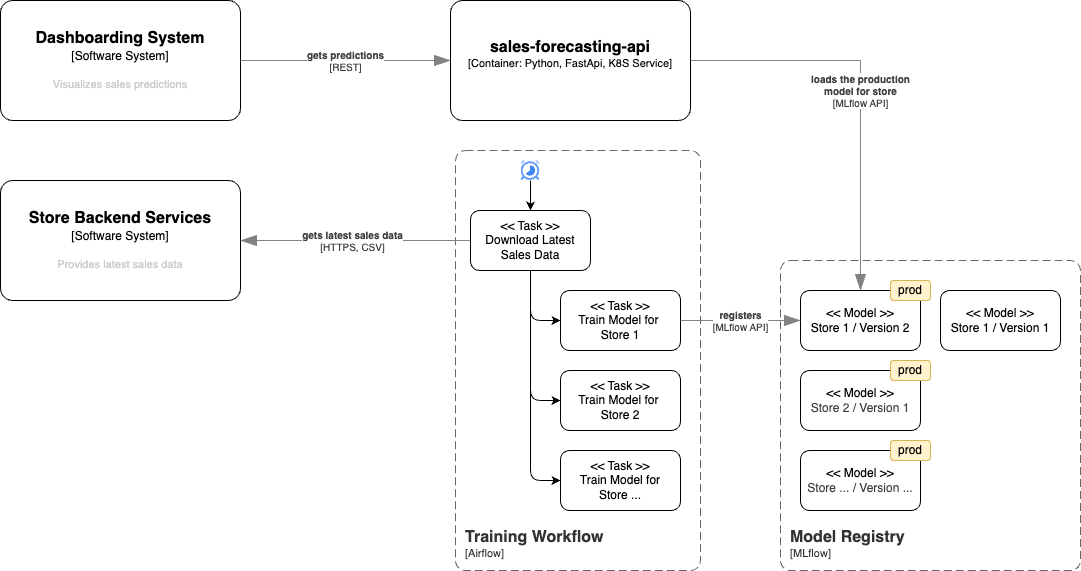

The diagram above was exported from draw.io. Its source (the exported page's mxGraphModel, read from the mxfile embedded in the PNG):
<mxGraphModel dx="883" dy="570" grid="1" gridSize="10" guides="1" tooltips="1" connect="1" arrows="1" fold="1" page="1" pageScale="1" pageWidth="827" pageHeight="1169" math="0" shadow="0">
  <root>
    <mxCell id="0" />
    <mxCell id="1" parent="0" />
    <object placeholders="1" c4Name="sales-forecasting-api" c4Type="Container" c4Technology="Python, FastApi, K8S Service" c4Description="" label="&lt;font style=&quot;font-size: 16px&quot;&gt;&lt;b&gt;%c4Name%&lt;/b&gt;&lt;/font&gt;&lt;div&gt;[%c4Type%: %c4Technology%]&lt;/div&gt;&lt;br&gt;&lt;div&gt;&lt;font style=&quot;font-size: 11px&quot;&gt;&lt;font color=&quot;#E6E6E6&quot;&gt;%c4Description%&lt;/font&gt;&lt;/div&gt;" id="52">
      <mxCell style="rounded=1;whiteSpace=wrap;html=1;fontSize=11;labelBackgroundColor=none;align=center;arcSize=10;metaEdit=1;resizable=0;points=[[0.25,0,0],[0.5,0,0],[0.75,0,0],[1,0.25,0],[1,0.5,0],[1,0.75,0],[0.75,1,0],[0.5,1,0],[0.25,1,0],[0,0.75,0],[0,0.5,0],[0,0.25,0]];" parent="1" vertex="1">
        <mxGeometry x="850" y="550" width="240" height="120" as="geometry" />
      </mxCell>
    </object>
    <object placeholders="1" c4Name="Training Workflow" c4Type="SystemScopeBoundary" c4Application="Airflow" label="&lt;font style=&quot;font-size: 16px&quot;&gt;&lt;b&gt;&lt;div style=&quot;text-align: left&quot;&gt;%c4Name%&lt;/div&gt;&lt;/b&gt;&lt;/font&gt;&lt;div style=&quot;text-align: left&quot;&gt;[%c4Application%]&lt;/div&gt;" id="57">
      <mxCell style="rounded=1;fontSize=11;whiteSpace=wrap;html=1;dashed=1;arcSize=20;fillColor=none;strokeColor=#666666;fontColor=#333333;labelBackgroundColor=none;align=left;verticalAlign=bottom;labelBorderColor=none;spacingTop=0;spacing=10;dashPattern=8 4;metaEdit=1;rotatable=0;perimeter=rectanglePerimeter;noLabel=0;labelPadding=0;allowArrows=0;connectable=0;expand=0;recursiveResize=0;editable=1;pointerEvents=0;absoluteArcSize=1;points=[[0.25,0,0],[0.5,0,0],[0.75,0,0],[1,0.25,0],[1,0.5,0],[1,0.75,0],[0.75,1,0],[0.5,1,0],[0.25,1,0],[0,0.75,0],[0,0.5,0],[0,0.25,0]];" parent="1" vertex="1">
        <mxGeometry x="855" y="700" width="245" height="420" as="geometry" />
      </mxCell>
    </object>
    <object placeholders="1" c4Name="Model Registry" c4Type="SystemScopeBoundary" c4Application="MLflow" label="&lt;font style=&quot;font-size: 16px&quot;&gt;&lt;b&gt;&lt;div style=&quot;text-align: left&quot;&gt;%c4Name%&lt;/div&gt;&lt;/b&gt;&lt;/font&gt;&lt;div style=&quot;text-align: left&quot;&gt;[%c4Application%]&lt;/div&gt;" id="58">
      <mxCell style="rounded=1;fontSize=11;whiteSpace=wrap;html=1;dashed=1;arcSize=20;fillColor=none;strokeColor=#666666;fontColor=#333333;labelBackgroundColor=none;align=left;verticalAlign=bottom;labelBorderColor=none;spacingTop=0;spacing=10;dashPattern=8 4;metaEdit=1;rotatable=0;perimeter=rectanglePerimeter;noLabel=0;labelPadding=0;allowArrows=0;connectable=0;expand=0;recursiveResize=0;editable=1;pointerEvents=0;absoluteArcSize=1;points=[[0.25,0,0],[0.5,0,0],[0.75,0,0],[1,0.25,0],[1,0.5,0],[1,0.75,0],[0.75,1,0],[0.5,1,0],[0.25,1,0],[0,0.75,0],[0,0.5,0],[0,0.25,0]];" parent="1" vertex="1">
        <mxGeometry x="1180" y="810" width="300" height="310" as="geometry" />
      </mxCell>
    </object>
    <mxCell id="69" style="edgeStyle=none;html=1;" parent="1" source="59" target="61" edge="1">
      <mxGeometry relative="1" as="geometry" />
    </mxCell>
    <mxCell id="59" value="" style="editableCssRules=.*;html=1;shape=image;verticalLabelPosition=bottom;labelBackgroundColor=#ffffff;verticalAlign=top;aspect=fixed;imageAspect=0;image=data:image/svg+xml,(base64 omitted: 1884 chars);" parent="1" vertex="1">
      <mxGeometry x="920.5" y="710" width="19" height="20" as="geometry" />
    </mxCell>
    <mxCell id="65" style="edgeStyle=none;html=1;entryX=0;entryY=0.5;entryDx=0;entryDy=0;" parent="1" source="61" target="62" edge="1">
      <mxGeometry relative="1" as="geometry">
        <Array as="points">
          <mxPoint x="930" y="870" />
        </Array>
      </mxGeometry>
    </mxCell>
    <mxCell id="66" style="edgeStyle=none;html=1;entryX=0;entryY=0.5;entryDx=0;entryDy=0;" parent="1" source="61" target="63" edge="1">
      <mxGeometry relative="1" as="geometry">
        <Array as="points">
          <mxPoint x="930" y="950" />
        </Array>
      </mxGeometry>
    </mxCell>
    <mxCell id="67" style="edgeStyle=none;html=1;entryX=0;entryY=0.5;entryDx=0;entryDy=0;" parent="1" source="61" target="64" edge="1">
      <mxGeometry relative="1" as="geometry">
        <Array as="points">
          <mxPoint x="930" y="1030" />
        </Array>
      </mxGeometry>
    </mxCell>
    <mxCell id="61" value="&amp;lt;&amp;lt; Task &amp;gt;&amp;gt;&lt;div&gt;Download Latest Sales Data&lt;/div&gt;" style="rounded=1;whiteSpace=wrap;html=1;" parent="1" vertex="1">
      <mxGeometry x="870" y="760" width="120" height="60" as="geometry" />
    </mxCell>
    <mxCell id="62" value="&amp;lt;&amp;lt; Task &amp;gt;&amp;gt;&lt;div&gt;Train Model for&amp;nbsp;&lt;/div&gt;&lt;div&gt;Store 1&lt;/div&gt;" style="rounded=1;whiteSpace=wrap;html=1;" parent="1" vertex="1">
      <mxGeometry x="960" y="840" width="120" height="60" as="geometry" />
    </mxCell>
    <mxCell id="63" value="&amp;lt;&amp;lt; Task &amp;gt;&amp;gt;&lt;div&gt;Train Model for&amp;nbsp;&lt;/div&gt;&lt;div&gt;Store 2&lt;/div&gt;" style="rounded=1;whiteSpace=wrap;html=1;" parent="1" vertex="1">
      <mxGeometry x="960" y="920" width="120" height="60" as="geometry" />
    </mxCell>
    <mxCell id="64" value="&amp;lt;&amp;lt; Task &amp;gt;&amp;gt;&lt;div&gt;Train Model for&lt;/div&gt;&lt;div&gt;Store ...&lt;/div&gt;" style="rounded=1;whiteSpace=wrap;html=1;" parent="1" vertex="1">
      <mxGeometry x="960" y="1000" width="120" height="60" as="geometry" />
    </mxCell>
    <mxCell id="70" value="&amp;lt;&amp;lt; Model &amp;gt;&amp;gt;&lt;div&gt;Store 1 / Version 2&lt;/div&gt;" style="rounded=1;whiteSpace=wrap;html=1;" parent="1" vertex="1">
      <mxGeometry x="1200" y="840" width="120" height="60" as="geometry" />
    </mxCell>
    <mxCell id="71" value="&amp;lt;&amp;lt; Model &amp;gt;&amp;gt;&lt;div&gt;&lt;span style=&quot;color: rgb(63, 63, 63);&quot;&gt;Store 2 / Version 1&lt;/span&gt;&lt;/div&gt;" style="rounded=1;whiteSpace=wrap;html=1;" parent="1" vertex="1">
      <mxGeometry x="1200" y="920" width="120" height="60" as="geometry" />
    </mxCell>
    <mxCell id="72" value="&amp;lt;&amp;lt; Model &amp;gt;&amp;gt;&lt;div&gt;&lt;span style=&quot;color: rgb(63, 63, 63);&quot;&gt;Store ... / Version ...&lt;/span&gt;&lt;/div&gt;" style="rounded=1;whiteSpace=wrap;html=1;" parent="1" vertex="1">
      <mxGeometry x="1200" y="1000" width="120" height="60" as="geometry" />
    </mxCell>
    <mxCell id="74" value="&amp;lt;&amp;lt; Model &amp;gt;&amp;gt;&lt;div&gt;Store 1 / Version 1&lt;/div&gt;" style="rounded=1;whiteSpace=wrap;html=1;" parent="1" vertex="1">
      <mxGeometry x="1340" y="840" width="120" height="60" as="geometry" />
    </mxCell>
    <mxCell id="80" value="prod" style="rounded=1;whiteSpace=wrap;html=1;fillColor=#fff2cc;strokeColor=#d6b656;" parent="1" vertex="1">
      <mxGeometry x="1290" y="830" width="40" height="20" as="geometry" />
    </mxCell>
    <mxCell id="81" value="prod" style="rounded=1;whiteSpace=wrap;html=1;fillColor=#fff2cc;strokeColor=#d6b656;" parent="1" vertex="1">
      <mxGeometry x="1290" y="910" width="40" height="20" as="geometry" />
    </mxCell>
    <mxCell id="83" value="prod" style="rounded=1;whiteSpace=wrap;html=1;fillColor=#fff2cc;strokeColor=#d6b656;" parent="1" vertex="1">
      <mxGeometry x="1290" y="990" width="40" height="20" as="geometry" />
    </mxCell>
    <object placeholders="1" c4Type="Relationship" c4Technology="MLflow API" c4Description="loads the production &#10;model for store" label="&lt;div style=&quot;text-align: left&quot;&gt;&lt;div style=&quot;text-align: center&quot;&gt;&lt;b&gt;%c4Description%&lt;/b&gt;&lt;/div&gt;&lt;div style=&quot;text-align: center&quot;&gt;[%c4Technology%]&lt;/div&gt;&lt;/div&gt;" id="84">
      <mxCell style="endArrow=blockThin;html=1;fontSize=10;fontColor=#404040;strokeWidth=1;endFill=1;strokeColor=#828282;elbow=vertical;metaEdit=1;endSize=14;startSize=14;jumpStyle=arc;jumpSize=16;rounded=0;edgeStyle=orthogonalEdgeStyle;entryX=0.5;entryY=0;entryDx=0;entryDy=0;" parent="1" source="52" target="70" edge="1">
        <mxGeometry width="240" relative="1" as="geometry">
          <mxPoint x="1160" y="640" as="sourcePoint" />
          <mxPoint x="1400" y="640" as="targetPoint" />
          <Array as="points">
            <mxPoint x="1260" y="610" />
          </Array>
          <mxPoint as="offset" />
        </mxGeometry>
      </mxCell>
    </object>
    <object placeholders="1" c4Name="Dashboarding System" c4Type="Software System" c4Description="Visualizes sales predictions" label="&lt;font style=&quot;font-size: 16px&quot;&gt;&lt;b&gt;%c4Name%&lt;/b&gt;&lt;/font&gt;&lt;div&gt;[%c4Type%]&lt;/div&gt;&lt;br&gt;&lt;div&gt;&lt;font style=&quot;font-size: 11px&quot;&gt;&lt;font color=&quot;#cccccc&quot;&gt;%c4Description%&lt;/font&gt;&lt;/div&gt;" id="86">
      <mxCell style="rounded=1;whiteSpace=wrap;html=1;labelBackgroundColor=none;align=center;arcSize=10;metaEdit=1;resizable=0;points=[[0.25,0,0],[0.5,0,0],[0.75,0,0],[1,0.25,0],[1,0.5,0],[1,0.75,0],[0.75,1,0],[0.5,1,0],[0.25,1,0],[0,0.75,0],[0,0.5,0],[0,0.25,0]];" parent="1" vertex="1">
        <mxGeometry x="400" y="550" width="240" height="120" as="geometry" />
      </mxCell>
    </object>
    <object placeholders="1" c4Type="Relationship" c4Technology="REST" c4Description="gets predictions" label="&lt;div style=&quot;text-align: left&quot;&gt;&lt;div style=&quot;text-align: center&quot;&gt;&lt;b&gt;%c4Description%&lt;/b&gt;&lt;/div&gt;&lt;div style=&quot;text-align: center&quot;&gt;[%c4Technology%]&lt;/div&gt;&lt;/div&gt;" id="87">
      <mxCell style="endArrow=blockThin;html=1;fontSize=10;fontColor=#404040;strokeWidth=1;endFill=1;strokeColor=#828282;elbow=vertical;metaEdit=1;endSize=14;startSize=14;jumpStyle=arc;jumpSize=16;rounded=0;edgeStyle=orthogonalEdgeStyle;" parent="1" source="86" target="52" edge="1">
        <mxGeometry width="240" relative="1" as="geometry">
          <mxPoint x="650" y="620" as="sourcePoint" />
          <mxPoint x="760" y="620" as="targetPoint" />
        </mxGeometry>
      </mxCell>
    </object>
    <object placeholders="1" c4Name="Store Backend Services" c4Type="Software System" c4Description="Provides latest sales data" label="&lt;font style=&quot;font-size: 16px&quot;&gt;&lt;b&gt;%c4Name%&lt;/b&gt;&lt;/font&gt;&lt;div&gt;[%c4Type%]&lt;/div&gt;&lt;br&gt;&lt;div&gt;&lt;font style=&quot;font-size: 11px&quot;&gt;&lt;font color=&quot;#cccccc&quot;&gt;%c4Description%&lt;/font&gt;&lt;/div&gt;" id="88">
      <mxCell style="rounded=1;whiteSpace=wrap;html=1;labelBackgroundColor=none;align=center;arcSize=10;metaEdit=1;resizable=0;points=[[0.25,0,0],[0.5,0,0],[0.75,0,0],[1,0.25,0],[1,0.5,0],[1,0.75,0],[0.75,1,0],[0.5,1,0],[0.25,1,0],[0,0.75,0],[0,0.5,0],[0,0.25,0]];" parent="1" vertex="1">
        <mxGeometry x="400" y="730" width="240" height="120" as="geometry" />
      </mxCell>
    </object>
    <object placeholders="1" c4Type="Relationship" c4Technology="HTTPS, CSV" c4Description="gets latest sales data" label="&lt;div style=&quot;text-align: left&quot;&gt;&lt;div style=&quot;text-align: center&quot;&gt;&lt;b&gt;%c4Description%&lt;/b&gt;&lt;/div&gt;&lt;div style=&quot;text-align: center&quot;&gt;[%c4Technology%]&lt;/div&gt;&lt;/div&gt;" id="89">
      <mxCell style="endArrow=blockThin;html=1;fontSize=10;fontColor=#404040;strokeWidth=1;endFill=1;strokeColor=#828282;elbow=vertical;metaEdit=1;endSize=14;startSize=14;jumpStyle=arc;jumpSize=16;rounded=0;edgeStyle=orthogonalEdgeStyle;" parent="1" source="61" target="88" edge="1">
        <mxGeometry x="0.0222" width="240" relative="1" as="geometry">
          <mxPoint x="790" y="760" as="sourcePoint" />
          <mxPoint x="720" y="800" as="targetPoint" />
          <Array as="points">
            <mxPoint x="710" y="790" />
            <mxPoint x="710" y="790" />
          </Array>
          <mxPoint as="offset" />
        </mxGeometry>
      </mxCell>
    </object>
    <object placeholders="1" c4Type="Relationship" c4Technology="MLflow API" c4Description="registers" label="&lt;div style=&quot;text-align: left&quot;&gt;&lt;div style=&quot;text-align: center&quot;&gt;&lt;b&gt;%c4Description%&lt;/b&gt;&lt;/div&gt;&lt;div style=&quot;text-align: center&quot;&gt;[%c4Technology%]&lt;/div&gt;&lt;/div&gt;" id="90">
      <mxCell style="endArrow=blockThin;html=1;fontSize=10;fontColor=#404040;strokeWidth=1;endFill=1;strokeColor=#828282;elbow=vertical;metaEdit=1;endSize=14;startSize=14;jumpStyle=arc;jumpSize=16;rounded=0;edgeStyle=orthogonalEdgeStyle;" parent="1" source="62" target="70" edge="1">
        <mxGeometry width="240" relative="1" as="geometry">
          <mxPoint x="1100" y="620" as="sourcePoint" />
          <mxPoint x="1280" y="870" as="targetPoint" />
          <Array as="points" />
          <mxPoint as="offset" />
        </mxGeometry>
      </mxCell>
    </object>
  </root>
</mxGraphModel>